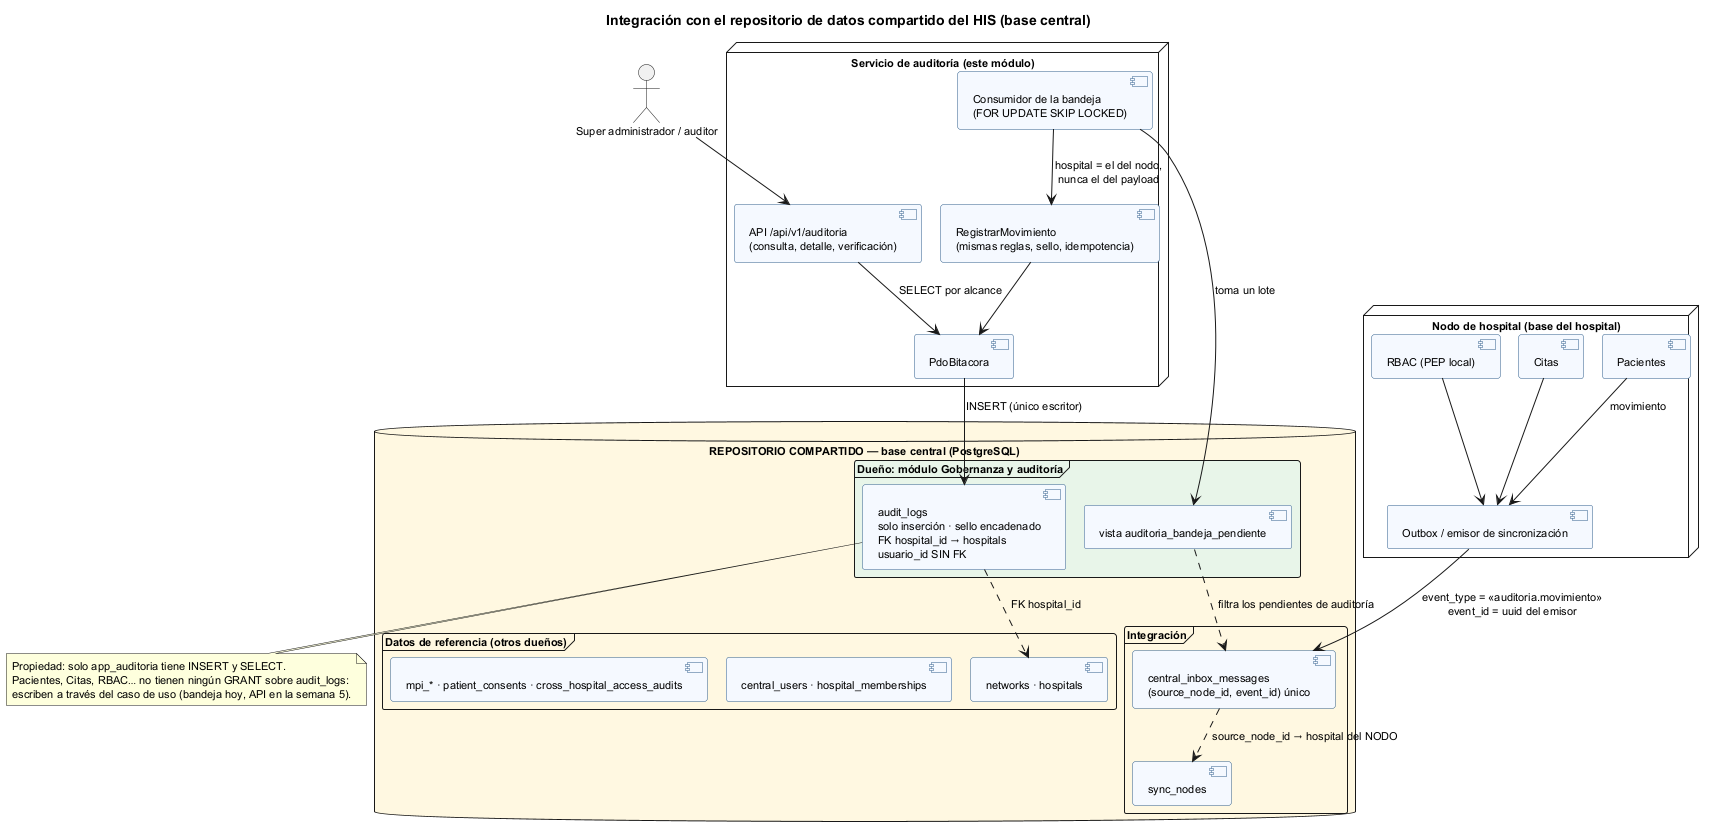

The diagram above was rendered by PlantUML. Its source (embedded in the PNG):
@startuml semana-04-repositorio-compartido
!pragma layout smetana
title Integración con el repositorio de datos compartido del HIS (base central)
skinparam defaultFontSize 11
skinparam componentBackgroundColor #F5F9FF
skinparam componentBorderColor #2F5D8A
skinparam databaseBackgroundColor #FFF8E1

node "Nodo de hospital (base del hospital)" as NH {
  component "Pacientes" as Pac
  component "Citas" as Cit
  component "RBAC (PEP local)" as Rb
  component "Outbox / emisor de sincronización" as Out
}

database "REPOSITORIO COMPARTIDO — base central (PostgreSQL)" as Central {
  frame "Datos de referencia (otros dueños)" {
    [networks · hospitals] as Hosp
    [central_users · hospital_memberships] as Usr
    [mpi_* · patient_consents · cross_hospital_access_audits] as Otras
  }
  frame "Integración" {
    [sync_nodes] as Nodos
    [central_inbox_messages\n(source_node_id, event_id) único] as Bandeja
  }
  frame "Dueño: módulo Gobernanza y auditoría" #E8F5E9 {
    [audit_logs\nsolo inserción · sello encadenado\nFK hospital_id → hospitals\nusuario_id SIN FK] as Logs
    [vista auditoria_bandeja_pendiente] as Vista
  }
}

node "Servicio de auditoría (este módulo)" as SA {
  component "Consumidor de la bandeja\n(FOR UPDATE SKIP LOCKED)" as Cons
  component "RegistrarMovimiento\n(mismas reglas, sello, idempotencia)" as Reg
  component "PdoBitacora" as PB
  component "API /api/v1/auditoria\n(consulta, detalle, verificación)" as API
}

actor "Super administrador / auditor" as SAd

Pac --> Out : movimiento
Cit --> Out
Rb --> Out
Out --> Bandeja : event_type = «auditoria.movimiento»\nevent_id = uuid del emisor
Bandeja ..> Nodos : source_node_id → hospital del NODO
Vista ..> Bandeja : filtra los pendientes de auditoría
Cons --> Vista : toma un lote
Cons --> Reg : hospital = el del nodo,\nnunca el del payload
Reg --> PB
PB --> Logs : INSERT (único escritor)
Logs ..> Hosp : FK hospital_id
SAd --> API
API --> PB : SELECT por alcance

note bottom of Logs
  Propiedad: solo app_auditoria tiene INSERT y SELECT.
  Pacientes, Citas, RBAC… no tienen ningún GRANT sobre audit_logs:
  escriben a través del caso de uso (bandeja hoy, API en la semana 5).
end note
@enduml